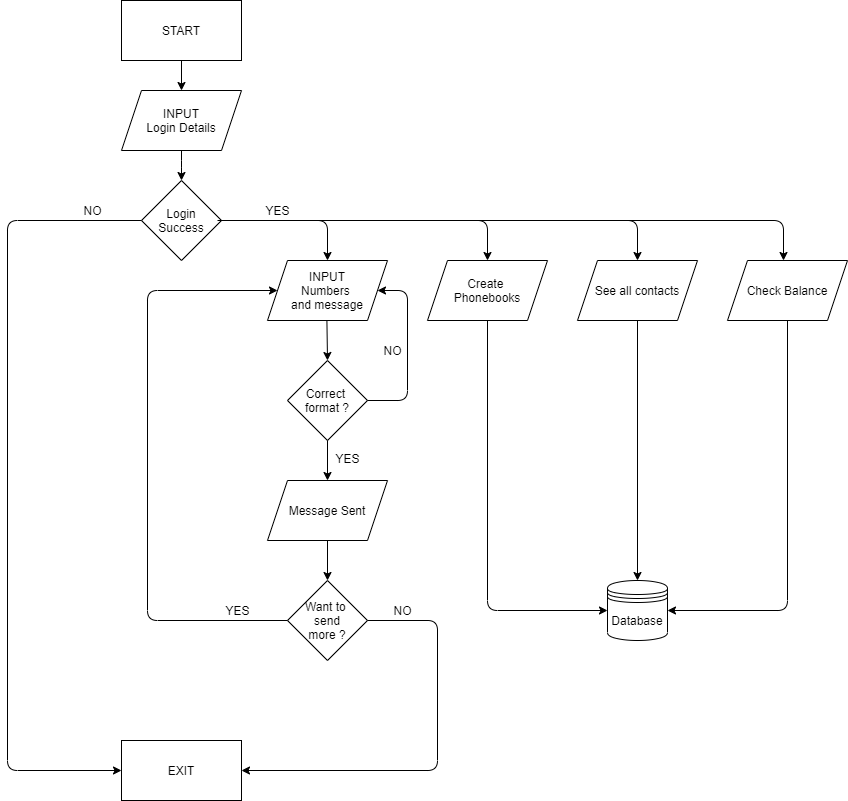

The diagram above was exported from draw.io. Its source (the exported page's mxGraphModel, read from the mxfile embedded in the PNG):
<mxGraphModel dx="1422" dy="723" grid="1" gridSize="10" guides="1" tooltips="1" connect="1" arrows="1" fold="1" page="1" pageScale="1" pageWidth="827" pageHeight="1169" background="none" math="0" shadow="0">
  <root>
    <mxCell id="WIyWlLk6GJQsqaUBKTNV-0" />
    <mxCell id="WIyWlLk6GJQsqaUBKTNV-1" parent="WIyWlLk6GJQsqaUBKTNV-0" />
    <mxCell id="ubs66dbgXbtznjkf2hAP-0" value="START" style="whiteSpace=wrap;html=1;" parent="WIyWlLk6GJQsqaUBKTNV-1" vertex="1">
      <mxGeometry x="354" y="80" width="120" height="60" as="geometry" />
    </mxCell>
    <mxCell id="ubs66dbgXbtznjkf2hAP-10" value="" style="edgeStyle=orthogonalEdgeStyle;orthogonalLoop=1;jettySize=auto;html=1;" parent="WIyWlLk6GJQsqaUBKTNV-1" source="ubs66dbgXbtznjkf2hAP-1" target="ubs66dbgXbtznjkf2hAP-2" edge="1">
      <mxGeometry relative="1" as="geometry" />
    </mxCell>
    <mxCell id="ubs66dbgXbtznjkf2hAP-1" value="INPUT&lt;br&gt;Login Details" style="shape=parallelogram;perimeter=parallelogramPerimeter;whiteSpace=wrap;html=1;fixedSize=1;" parent="WIyWlLk6GJQsqaUBKTNV-1" vertex="1">
      <mxGeometry x="354" y="170" width="120" height="60" as="geometry" />
    </mxCell>
    <mxCell id="ubs66dbgXbtznjkf2hAP-2" value="Login Success" style="rhombus;whiteSpace=wrap;html=1;" parent="WIyWlLk6GJQsqaUBKTNV-1" vertex="1">
      <mxGeometry x="374" y="260" width="80" height="80" as="geometry" />
    </mxCell>
    <mxCell id="ubs66dbgXbtznjkf2hAP-3" value="INPUT&lt;br&gt;Numbers &lt;br&gt;and message" style="shape=parallelogram;perimeter=parallelogramPerimeter;whiteSpace=wrap;html=1;fixedSize=1;" parent="WIyWlLk6GJQsqaUBKTNV-1" vertex="1">
      <mxGeometry x="500" y="340" width="120" height="60" as="geometry" />
    </mxCell>
    <mxCell id="ubs66dbgXbtznjkf2hAP-4" value="Correct&amp;nbsp;&lt;br&gt;format ?" style="rhombus;whiteSpace=wrap;html=1;" parent="WIyWlLk6GJQsqaUBKTNV-1" vertex="1">
      <mxGeometry x="520" y="440" width="80" height="80" as="geometry" />
    </mxCell>
    <mxCell id="ubs66dbgXbtznjkf2hAP-5" value="Message Sent" style="shape=parallelogram;perimeter=parallelogramPerimeter;whiteSpace=wrap;html=1;fixedSize=1;" parent="WIyWlLk6GJQsqaUBKTNV-1" vertex="1">
      <mxGeometry x="500" y="560" width="120" height="60" as="geometry" />
    </mxCell>
    <mxCell id="ubs66dbgXbtznjkf2hAP-6" value="Want to&amp;nbsp;&lt;br&gt;send&lt;br&gt;more ?" style="rhombus;whiteSpace=wrap;html=1;" parent="WIyWlLk6GJQsqaUBKTNV-1" vertex="1">
      <mxGeometry x="520" y="660" width="80" height="80" as="geometry" />
    </mxCell>
    <mxCell id="ubs66dbgXbtznjkf2hAP-7" value="EXIT" style="whiteSpace=wrap;html=1;" parent="WIyWlLk6GJQsqaUBKTNV-1" vertex="1">
      <mxGeometry x="354" y="820" width="120" height="60" as="geometry" />
    </mxCell>
    <mxCell id="ubs66dbgXbtznjkf2hAP-8" value="" style="endArrow=classic;html=1;exitX=0.5;exitY=1;exitDx=0;exitDy=0;" parent="WIyWlLk6GJQsqaUBKTNV-1" source="ubs66dbgXbtznjkf2hAP-0" edge="1">
      <mxGeometry width="50" height="50" relative="1" as="geometry">
        <mxPoint x="390" y="580" as="sourcePoint" />
        <mxPoint x="414" y="170" as="targetPoint" />
      </mxGeometry>
    </mxCell>
    <mxCell id="ubs66dbgXbtznjkf2hAP-9" value="" style="endArrow=classic;html=1;exitX=0.5;exitY=1;exitDx=0;exitDy=0;entryX=0.5;entryY=0;entryDx=0;entryDy=0;" parent="WIyWlLk6GJQsqaUBKTNV-1" target="ubs66dbgXbtznjkf2hAP-4" edge="1">
      <mxGeometry width="50" height="50" relative="1" as="geometry">
        <mxPoint x="559.41" y="400" as="sourcePoint" />
        <mxPoint x="559.41" y="430" as="targetPoint" />
      </mxGeometry>
    </mxCell>
    <mxCell id="ubs66dbgXbtznjkf2hAP-11" value="" style="endArrow=classic;html=1;entryX=0.5;entryY=0;entryDx=0;entryDy=0;exitX=1;exitY=0.5;exitDx=0;exitDy=0;" parent="WIyWlLk6GJQsqaUBKTNV-1" source="ubs66dbgXbtznjkf2hAP-2" target="ubs66dbgXbtznjkf2hAP-3" edge="1">
      <mxGeometry width="50" height="50" relative="1" as="geometry">
        <mxPoint x="410" y="510" as="sourcePoint" />
        <mxPoint x="570" y="450" as="targetPoint" />
        <Array as="points">
          <mxPoint x="560" y="300" />
        </Array>
      </mxGeometry>
    </mxCell>
    <mxCell id="ubs66dbgXbtznjkf2hAP-14" value="" style="endArrow=classic;html=1;entryX=0.5;entryY=0;entryDx=0;entryDy=0;" parent="WIyWlLk6GJQsqaUBKTNV-1" source="ubs66dbgXbtznjkf2hAP-4" target="ubs66dbgXbtznjkf2hAP-5" edge="1">
      <mxGeometry width="50" height="50" relative="1" as="geometry">
        <mxPoint x="390" y="460" as="sourcePoint" />
        <mxPoint x="440" y="410" as="targetPoint" />
      </mxGeometry>
    </mxCell>
    <mxCell id="ubs66dbgXbtznjkf2hAP-15" value="" style="endArrow=classic;html=1;entryX=0.5;entryY=0;entryDx=0;entryDy=0;exitX=0.5;exitY=1;exitDx=0;exitDy=0;" parent="WIyWlLk6GJQsqaUBKTNV-1" source="ubs66dbgXbtznjkf2hAP-5" target="ubs66dbgXbtznjkf2hAP-6" edge="1">
      <mxGeometry width="50" height="50" relative="1" as="geometry">
        <mxPoint x="390" y="460" as="sourcePoint" />
        <mxPoint x="440" y="410" as="targetPoint" />
      </mxGeometry>
    </mxCell>
    <mxCell id="ubs66dbgXbtznjkf2hAP-16" value="YES" style="text;html=1;align=center;verticalAlign=middle;resizable=0;points=[];autosize=1;" parent="WIyWlLk6GJQsqaUBKTNV-1" vertex="1">
      <mxGeometry x="560" y="528" width="40" height="20" as="geometry" />
    </mxCell>
    <mxCell id="ubs66dbgXbtznjkf2hAP-17" value="YES" style="text;html=1;align=center;verticalAlign=middle;resizable=0;points=[];autosize=1;" parent="WIyWlLk6GJQsqaUBKTNV-1" vertex="1">
      <mxGeometry x="490" y="280" width="40" height="20" as="geometry" />
    </mxCell>
    <mxCell id="ubs66dbgXbtznjkf2hAP-18" value="NO" style="text;html=1;align=center;verticalAlign=middle;resizable=0;points=[];autosize=1;" parent="WIyWlLk6GJQsqaUBKTNV-1" vertex="1">
      <mxGeometry x="310" y="280" width="30" height="20" as="geometry" />
    </mxCell>
    <mxCell id="ubs66dbgXbtznjkf2hAP-19" value="" style="endArrow=classic;html=1;exitX=0;exitY=0.5;exitDx=0;exitDy=0;entryX=0;entryY=0.5;entryDx=0;entryDy=0;" parent="WIyWlLk6GJQsqaUBKTNV-1" source="ubs66dbgXbtznjkf2hAP-2" target="ubs66dbgXbtznjkf2hAP-7" edge="1">
      <mxGeometry width="50" height="50" relative="1" as="geometry">
        <mxPoint x="570" y="580" as="sourcePoint" />
        <mxPoint x="620" y="530" as="targetPoint" />
        <Array as="points">
          <mxPoint x="240" y="300" />
          <mxPoint x="240" y="850" />
        </Array>
      </mxGeometry>
    </mxCell>
    <mxCell id="ubs66dbgXbtznjkf2hAP-20" value="" style="endArrow=classic;html=1;exitX=0;exitY=0.5;exitDx=0;exitDy=0;entryX=0;entryY=0.5;entryDx=0;entryDy=0;" parent="WIyWlLk6GJQsqaUBKTNV-1" source="ubs66dbgXbtznjkf2hAP-6" target="ubs66dbgXbtznjkf2hAP-3" edge="1">
      <mxGeometry width="50" height="50" relative="1" as="geometry">
        <mxPoint x="310" y="580" as="sourcePoint" />
        <mxPoint x="360" y="530" as="targetPoint" />
        <Array as="points">
          <mxPoint x="380" y="700" />
          <mxPoint x="380" y="370" />
        </Array>
      </mxGeometry>
    </mxCell>
    <mxCell id="ubs66dbgXbtznjkf2hAP-21" value="" style="endArrow=classic;html=1;exitX=1;exitY=0.5;exitDx=0;exitDy=0;entryX=1;entryY=0.5;entryDx=0;entryDy=0;" parent="WIyWlLk6GJQsqaUBKTNV-1" source="ubs66dbgXbtznjkf2hAP-6" target="ubs66dbgXbtznjkf2hAP-7" edge="1">
      <mxGeometry width="50" height="50" relative="1" as="geometry">
        <mxPoint x="530" y="700" as="sourcePoint" />
        <mxPoint x="580" y="650" as="targetPoint" />
        <Array as="points">
          <mxPoint x="670" y="700" />
          <mxPoint x="670" y="850" />
        </Array>
      </mxGeometry>
    </mxCell>
    <mxCell id="ubs66dbgXbtznjkf2hAP-22" value="YES" style="text;html=1;align=center;verticalAlign=middle;resizable=0;points=[];autosize=1;" parent="WIyWlLk6GJQsqaUBKTNV-1" vertex="1">
      <mxGeometry x="450" y="680" width="40" height="20" as="geometry" />
    </mxCell>
    <mxCell id="ubs66dbgXbtznjkf2hAP-23" value="NO" style="text;html=1;align=center;verticalAlign=middle;resizable=0;points=[];autosize=1;" parent="WIyWlLk6GJQsqaUBKTNV-1" vertex="1">
      <mxGeometry x="620" y="680" width="30" height="20" as="geometry" />
    </mxCell>
    <mxCell id="6vbtor5LAxPQNP9Kea4v-1" value="Create &lt;br&gt;Phonebooks" style="shape=parallelogram;perimeter=parallelogramPerimeter;whiteSpace=wrap;html=1;fixedSize=1;" vertex="1" parent="WIyWlLk6GJQsqaUBKTNV-1">
      <mxGeometry x="660" y="340" width="120" height="60" as="geometry" />
    </mxCell>
    <mxCell id="6vbtor5LAxPQNP9Kea4v-2" value="See all contacts" style="shape=parallelogram;perimeter=parallelogramPerimeter;whiteSpace=wrap;html=1;fixedSize=1;" vertex="1" parent="WIyWlLk6GJQsqaUBKTNV-1">
      <mxGeometry x="810" y="340" width="120" height="60" as="geometry" />
    </mxCell>
    <mxCell id="6vbtor5LAxPQNP9Kea4v-3" value="Check Balance" style="shape=parallelogram;perimeter=parallelogramPerimeter;whiteSpace=wrap;html=1;fixedSize=1;" vertex="1" parent="WIyWlLk6GJQsqaUBKTNV-1">
      <mxGeometry x="960" y="340" width="120" height="60" as="geometry" />
    </mxCell>
    <mxCell id="6vbtor5LAxPQNP9Kea4v-4" value="" style="endArrow=classic;html=1;entryX=0.5;entryY=0;entryDx=0;entryDy=0;" edge="1" parent="WIyWlLk6GJQsqaUBKTNV-1" target="6vbtor5LAxPQNP9Kea4v-1">
      <mxGeometry width="50" height="50" relative="1" as="geometry">
        <mxPoint x="460" y="300" as="sourcePoint" />
        <mxPoint x="590" y="540" as="targetPoint" />
        <Array as="points">
          <mxPoint x="720" y="300" />
        </Array>
      </mxGeometry>
    </mxCell>
    <mxCell id="6vbtor5LAxPQNP9Kea4v-5" value="" style="endArrow=classic;html=1;entryX=0.5;entryY=0;entryDx=0;entryDy=0;exitX=1;exitY=0.5;exitDx=0;exitDy=0;" edge="1" parent="WIyWlLk6GJQsqaUBKTNV-1" source="ubs66dbgXbtznjkf2hAP-2">
      <mxGeometry width="50" height="50" relative="1" as="geometry">
        <mxPoint x="610" y="300" as="sourcePoint" />
        <mxPoint x="870" y="340" as="targetPoint" />
        <Array as="points">
          <mxPoint x="870" y="300" />
        </Array>
      </mxGeometry>
    </mxCell>
    <mxCell id="6vbtor5LAxPQNP9Kea4v-6" value="" style="endArrow=classic;html=1;entryX=0.5;entryY=0;entryDx=0;entryDy=0;" edge="1" parent="WIyWlLk6GJQsqaUBKTNV-1">
      <mxGeometry width="50" height="50" relative="1" as="geometry">
        <mxPoint x="450" y="300" as="sourcePoint" />
        <mxPoint x="1016" y="340" as="targetPoint" />
        <Array as="points">
          <mxPoint x="1016" y="300" />
        </Array>
      </mxGeometry>
    </mxCell>
    <mxCell id="6vbtor5LAxPQNP9Kea4v-10" value="Database" style="shape=datastore;whiteSpace=wrap;html=1;" vertex="1" parent="WIyWlLk6GJQsqaUBKTNV-1">
      <mxGeometry x="840" y="660" width="60" height="60" as="geometry" />
    </mxCell>
    <mxCell id="6vbtor5LAxPQNP9Kea4v-21" value="" style="endArrow=classic;html=1;entryX=1;entryY=0.5;entryDx=0;entryDy=0;exitX=1;exitY=0.5;exitDx=0;exitDy=0;" edge="1" parent="WIyWlLk6GJQsqaUBKTNV-1" source="ubs66dbgXbtznjkf2hAP-4" target="ubs66dbgXbtznjkf2hAP-3">
      <mxGeometry width="50" height="50" relative="1" as="geometry">
        <mxPoint x="540" y="570" as="sourcePoint" />
        <mxPoint x="590" y="520" as="targetPoint" />
        <Array as="points">
          <mxPoint x="640" y="480" />
          <mxPoint x="640" y="370" />
        </Array>
      </mxGeometry>
    </mxCell>
    <mxCell id="6vbtor5LAxPQNP9Kea4v-22" value="NO" style="text;html=1;align=center;verticalAlign=middle;resizable=0;points=[];autosize=1;" vertex="1" parent="WIyWlLk6GJQsqaUBKTNV-1">
      <mxGeometry x="610" y="420" width="30" height="20" as="geometry" />
    </mxCell>
    <mxCell id="6vbtor5LAxPQNP9Kea4v-25" value="" style="endArrow=classic;html=1;entryX=0.5;entryY=0;entryDx=0;entryDy=0;exitX=0.5;exitY=1;exitDx=0;exitDy=0;" edge="1" parent="WIyWlLk6GJQsqaUBKTNV-1" source="6vbtor5LAxPQNP9Kea4v-2" target="6vbtor5LAxPQNP9Kea4v-10">
      <mxGeometry width="50" height="50" relative="1" as="geometry">
        <mxPoint x="827" y="570" as="sourcePoint" />
        <mxPoint x="877" y="520" as="targetPoint" />
      </mxGeometry>
    </mxCell>
    <mxCell id="6vbtor5LAxPQNP9Kea4v-26" value="" style="endArrow=classic;html=1;entryX=1;entryY=0.5;entryDx=0;entryDy=0;exitX=0.5;exitY=1;exitDx=0;exitDy=0;" edge="1" parent="WIyWlLk6GJQsqaUBKTNV-1" source="6vbtor5LAxPQNP9Kea4v-3" target="6vbtor5LAxPQNP9Kea4v-10">
      <mxGeometry width="50" height="50" relative="1" as="geometry">
        <mxPoint x="880" y="410" as="sourcePoint" />
        <mxPoint x="880" y="670" as="targetPoint" />
        <Array as="points">
          <mxPoint x="1020" y="690" />
        </Array>
      </mxGeometry>
    </mxCell>
    <mxCell id="6vbtor5LAxPQNP9Kea4v-27" value="" style="endArrow=classic;html=1;entryX=0;entryY=0.5;entryDx=0;entryDy=0;exitX=0.5;exitY=1;exitDx=0;exitDy=0;" edge="1" parent="WIyWlLk6GJQsqaUBKTNV-1" target="6vbtor5LAxPQNP9Kea4v-10">
      <mxGeometry width="50" height="50" relative="1" as="geometry">
        <mxPoint x="720" y="400" as="sourcePoint" />
        <mxPoint x="600" y="690" as="targetPoint" />
        <Array as="points">
          <mxPoint x="720" y="690" />
        </Array>
      </mxGeometry>
    </mxCell>
  </root>
</mxGraphModel>